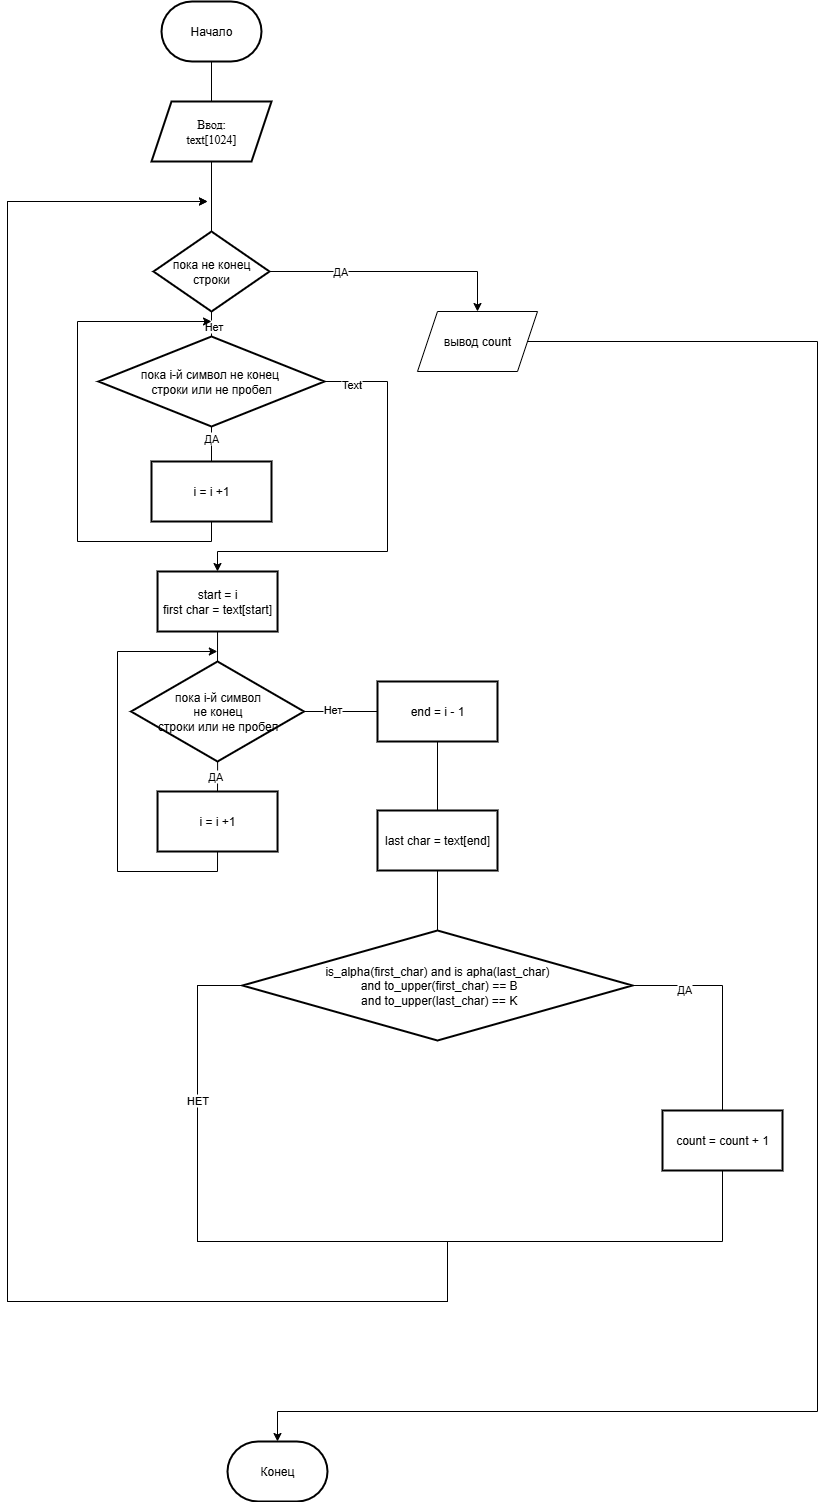

The diagram above was exported from draw.io. Its source (the exported page's mxGraphModel, read from the mxfile embedded in the PNG):
<mxGraphModel dx="2066" dy="2370" grid="1" gridSize="10" guides="1" tooltips="1" connect="1" arrows="1" fold="1" page="1" pageScale="1" pageWidth="827" pageHeight="1169" math="0" shadow="0">
  <root>
    <mxCell id="0" />
    <mxCell id="1" parent="0" />
    <mxCell id="P2PirlD0Oz29n_nrn-uo-3" value="" style="edgeStyle=orthogonalEdgeStyle;rounded=0;orthogonalLoop=1;jettySize=auto;html=1;endArrow=none;endFill=0;" parent="1" source="P2PirlD0Oz29n_nrn-uo-1" target="P2PirlD0Oz29n_nrn-uo-2" edge="1">
      <mxGeometry relative="1" as="geometry" />
    </mxCell>
    <mxCell id="P2PirlD0Oz29n_nrn-uo-1" value="Начало" style="strokeWidth=2;html=1;shape=mxgraph.flowchart.terminator;whiteSpace=wrap;" parent="1" vertex="1">
      <mxGeometry x="364" width="100" height="60" as="geometry" />
    </mxCell>
    <mxCell id="P2PirlD0Oz29n_nrn-uo-5" value="" style="edgeStyle=orthogonalEdgeStyle;rounded=0;orthogonalLoop=1;jettySize=auto;html=1;endArrow=none;endFill=0;" parent="1" source="P2PirlD0Oz29n_nrn-uo-2" target="P2PirlD0Oz29n_nrn-uo-4" edge="1">
      <mxGeometry relative="1" as="geometry" />
    </mxCell>
    <mxCell id="P2PirlD0Oz29n_nrn-uo-2" value="&lt;font face=&quot;Times New Roman&quot;&gt;Ввод:&lt;/font&gt;&lt;div&gt;&lt;font face=&quot;Times New Roman&quot;&gt;text[1024]&lt;/font&gt;&lt;/div&gt;" style="shape=parallelogram;perimeter=parallelogramPerimeter;whiteSpace=wrap;html=1;fixedSize=1;strokeWidth=2;" parent="1" vertex="1">
      <mxGeometry x="354" y="100" width="120" height="60" as="geometry" />
    </mxCell>
    <mxCell id="P2PirlD0Oz29n_nrn-uo-7" value="" style="edgeStyle=orthogonalEdgeStyle;rounded=0;orthogonalLoop=1;jettySize=auto;html=1;endArrow=none;endFill=0;" parent="1" source="P2PirlD0Oz29n_nrn-uo-4" target="P2PirlD0Oz29n_nrn-uo-6" edge="1">
      <mxGeometry relative="1" as="geometry" />
    </mxCell>
    <mxCell id="vllWfpBQhMohQchhS4gv-9" value="Нет" style="edgeLabel;html=1;align=center;verticalAlign=middle;resizable=0;points=[];" vertex="1" connectable="0" parent="P2PirlD0Oz29n_nrn-uo-7">
      <mxGeometry x="0.6" y="1" relative="1" as="geometry">
        <mxPoint as="offset" />
      </mxGeometry>
    </mxCell>
    <mxCell id="X_V0x-eBh002OpRvRTr3-7" style="edgeStyle=orthogonalEdgeStyle;rounded=0;orthogonalLoop=1;jettySize=auto;html=1;exitX=1;exitY=0.5;exitDx=0;exitDy=0;entryX=0.5;entryY=0;entryDx=0;entryDy=0;entryPerimeter=0;" parent="1" source="vllWfpBQhMohQchhS4gv-2" target="X_V0x-eBh002OpRvRTr3-8" edge="1">
      <mxGeometry relative="1" as="geometry">
        <mxPoint x="480" y="1410" as="targetPoint" />
        <Array as="points">
          <mxPoint x="1020" y="340" />
          <mxPoint x="1020" y="1410" />
          <mxPoint x="480" y="1410" />
        </Array>
      </mxGeometry>
    </mxCell>
    <mxCell id="P2PirlD0Oz29n_nrn-uo-4" value="пока не конец строки" style="rhombus;whiteSpace=wrap;html=1;strokeWidth=2;" parent="1" vertex="1">
      <mxGeometry x="356" y="230" width="116" height="80" as="geometry" />
    </mxCell>
    <mxCell id="P2PirlD0Oz29n_nrn-uo-16" value="" style="edgeStyle=orthogonalEdgeStyle;rounded=0;orthogonalLoop=1;jettySize=auto;html=1;endArrow=none;endFill=0;" parent="1" source="P2PirlD0Oz29n_nrn-uo-6" target="P2PirlD0Oz29n_nrn-uo-15" edge="1">
      <mxGeometry relative="1" as="geometry" />
    </mxCell>
    <mxCell id="vllWfpBQhMohQchhS4gv-5" value="ДА" style="edgeLabel;html=1;align=center;verticalAlign=middle;resizable=0;points=[];" vertex="1" connectable="0" parent="P2PirlD0Oz29n_nrn-uo-16">
      <mxGeometry x="-0.5111" y="-1" relative="1" as="geometry">
        <mxPoint as="offset" />
      </mxGeometry>
    </mxCell>
    <mxCell id="P2PirlD0Oz29n_nrn-uo-34" style="edgeStyle=orthogonalEdgeStyle;rounded=0;orthogonalLoop=1;jettySize=auto;html=1;exitX=1;exitY=0.5;exitDx=0;exitDy=0;" parent="1" source="P2PirlD0Oz29n_nrn-uo-6" target="P2PirlD0Oz29n_nrn-uo-19" edge="1">
      <mxGeometry relative="1" as="geometry">
        <Array as="points">
          <mxPoint x="560" y="380" />
          <mxPoint x="590" y="380" />
          <mxPoint x="590" y="550" />
          <mxPoint x="420" y="550" />
        </Array>
        <mxPoint x="490" y="370" as="sourcePoint" />
      </mxGeometry>
    </mxCell>
    <mxCell id="vllWfpBQhMohQchhS4gv-4" value="Text" style="edgeLabel;html=1;align=center;verticalAlign=middle;resizable=0;points=[];" vertex="1" connectable="0" parent="P2PirlD0Oz29n_nrn-uo-34">
      <mxGeometry x="-0.8771" y="-2" relative="1" as="geometry">
        <mxPoint as="offset" />
      </mxGeometry>
    </mxCell>
    <mxCell id="P2PirlD0Oz29n_nrn-uo-6" value="пока i-й символ не конец&amp;nbsp;&lt;div&gt;строки или не пробел&lt;/div&gt;" style="rhombus;whiteSpace=wrap;html=1;strokeWidth=2;" parent="1" vertex="1">
      <mxGeometry x="301" y="335" width="226" height="90" as="geometry" />
    </mxCell>
    <mxCell id="P2PirlD0Oz29n_nrn-uo-17" style="edgeStyle=orthogonalEdgeStyle;rounded=0;orthogonalLoop=1;jettySize=auto;html=1;exitX=0.5;exitY=1;exitDx=0;exitDy=0;" parent="1" source="P2PirlD0Oz29n_nrn-uo-15" edge="1">
      <mxGeometry relative="1" as="geometry">
        <Array as="points">
          <mxPoint x="414" y="540" />
          <mxPoint x="280" y="540" />
          <mxPoint x="280" y="320" />
        </Array>
        <mxPoint x="414" y="320" as="targetPoint" />
      </mxGeometry>
    </mxCell>
    <mxCell id="P2PirlD0Oz29n_nrn-uo-15" value="i = i +1" style="whiteSpace=wrap;html=1;strokeWidth=2;" parent="1" vertex="1">
      <mxGeometry x="354" y="460" width="120" height="60" as="geometry" />
    </mxCell>
    <mxCell id="P2PirlD0Oz29n_nrn-uo-28" style="edgeStyle=orthogonalEdgeStyle;rounded=0;orthogonalLoop=1;jettySize=auto;html=1;exitX=0.5;exitY=1;exitDx=0;exitDy=0;entryX=0.5;entryY=0;entryDx=0;entryDy=0;endArrow=none;endFill=0;" parent="1" source="P2PirlD0Oz29n_nrn-uo-19" edge="1">
      <mxGeometry relative="1" as="geometry">
        <mxPoint x="420" y="670" as="targetPoint" />
      </mxGeometry>
    </mxCell>
    <mxCell id="P2PirlD0Oz29n_nrn-uo-19" value="start = i&lt;div&gt;first char = text[start]&lt;/div&gt;" style="whiteSpace=wrap;html=1;strokeWidth=2;" parent="1" vertex="1">
      <mxGeometry x="360.03999999999996" y="570" width="120" height="60" as="geometry" />
    </mxCell>
    <mxCell id="P2PirlD0Oz29n_nrn-uo-23" value="" style="edgeStyle=orthogonalEdgeStyle;rounded=0;orthogonalLoop=1;jettySize=auto;html=1;endArrow=none;endFill=0;" parent="1" source="P2PirlD0Oz29n_nrn-uo-24" target="P2PirlD0Oz29n_nrn-uo-26" edge="1">
      <mxGeometry relative="1" as="geometry" />
    </mxCell>
    <mxCell id="vllWfpBQhMohQchhS4gv-3" value="ДА" style="edgeLabel;html=1;align=center;verticalAlign=middle;resizable=0;points=[];" vertex="1" connectable="0" parent="P2PirlD0Oz29n_nrn-uo-23">
      <mxGeometry x="0.3375" y="-3" relative="1" as="geometry">
        <mxPoint x="2" as="offset" />
      </mxGeometry>
    </mxCell>
    <mxCell id="X_V0x-eBh002OpRvRTr3-2" style="edgeStyle=orthogonalEdgeStyle;rounded=0;orthogonalLoop=1;jettySize=auto;html=1;exitX=1;exitY=0.5;exitDx=0;exitDy=0;entryX=0;entryY=0.5;entryDx=0;entryDy=0;endArrow=none;endFill=0;" parent="1" source="P2PirlD0Oz29n_nrn-uo-24" target="P2PirlD0Oz29n_nrn-uo-29" edge="1">
      <mxGeometry relative="1" as="geometry" />
    </mxCell>
    <mxCell id="X_V0x-eBh002OpRvRTr3-3" value="Нет" style="edgeLabel;html=1;align=center;verticalAlign=middle;resizable=0;points=[];" parent="X_V0x-eBh002OpRvRTr3-2" vertex="1" connectable="0">
      <mxGeometry x="-0.2253" y="3" relative="1" as="geometry">
        <mxPoint as="offset" />
      </mxGeometry>
    </mxCell>
    <mxCell id="P2PirlD0Oz29n_nrn-uo-24" value="пока i-й символ&lt;div&gt;&amp;nbsp;не конец&amp;nbsp;&lt;div&gt;строки или не пробел&lt;/div&gt;&lt;/div&gt;" style="rhombus;whiteSpace=wrap;html=1;strokeWidth=2;" parent="1" vertex="1">
      <mxGeometry x="333.56" y="660" width="172.96" height="100" as="geometry" />
    </mxCell>
    <mxCell id="X_V0x-eBh002OpRvRTr3-1" style="edgeStyle=orthogonalEdgeStyle;rounded=0;orthogonalLoop=1;jettySize=auto;html=1;exitX=0.5;exitY=1;exitDx=0;exitDy=0;" parent="1" source="P2PirlD0Oz29n_nrn-uo-26" edge="1">
      <mxGeometry relative="1" as="geometry">
        <mxPoint x="419.8275862068965" y="650" as="targetPoint" />
        <Array as="points">
          <mxPoint x="420" y="870" />
          <mxPoint x="320" y="870" />
          <mxPoint x="320" y="650" />
        </Array>
      </mxGeometry>
    </mxCell>
    <mxCell id="P2PirlD0Oz29n_nrn-uo-26" value="i = i +1" style="whiteSpace=wrap;html=1;strokeWidth=2;" parent="1" vertex="1">
      <mxGeometry x="360.04" y="790" width="120" height="60" as="geometry" />
    </mxCell>
    <mxCell id="P2PirlD0Oz29n_nrn-uo-32" value="" style="edgeStyle=orthogonalEdgeStyle;rounded=0;orthogonalLoop=1;jettySize=auto;html=1;endArrow=none;endFill=0;" parent="1" edge="1">
      <mxGeometry relative="1" as="geometry">
        <mxPoint x="640" y="740" as="sourcePoint" />
        <mxPoint x="640" y="810" as="targetPoint" />
      </mxGeometry>
    </mxCell>
    <mxCell id="P2PirlD0Oz29n_nrn-uo-29" value="end = i - 1" style="whiteSpace=wrap;html=1;strokeWidth=2;" parent="1" vertex="1">
      <mxGeometry x="580" y="680" width="120" height="60" as="geometry" />
    </mxCell>
    <mxCell id="X_V0x-eBh002OpRvRTr3-9" style="edgeStyle=orthogonalEdgeStyle;rounded=0;orthogonalLoop=1;jettySize=auto;html=1;exitX=0.5;exitY=1;exitDx=0;exitDy=0;entryX=0.5;entryY=0;entryDx=0;entryDy=0;endArrow=none;endFill=0;" parent="1" source="P2PirlD0Oz29n_nrn-uo-35" target="P2PirlD0Oz29n_nrn-uo-37" edge="1">
      <mxGeometry relative="1" as="geometry" />
    </mxCell>
    <mxCell id="P2PirlD0Oz29n_nrn-uo-35" value="last char = text[end]" style="whiteSpace=wrap;html=1;strokeWidth=2;" parent="1" vertex="1">
      <mxGeometry x="580" y="809" width="120" height="60" as="geometry" />
    </mxCell>
    <mxCell id="P2PirlD0Oz29n_nrn-uo-41" value="" style="edgeStyle=orthogonalEdgeStyle;rounded=0;orthogonalLoop=1;jettySize=auto;html=1;endArrow=none;endFill=0;" parent="1" source="P2PirlD0Oz29n_nrn-uo-37" target="P2PirlD0Oz29n_nrn-uo-40" edge="1">
      <mxGeometry relative="1" as="geometry" />
    </mxCell>
    <mxCell id="vllWfpBQhMohQchhS4gv-10" value="ДА" style="edgeLabel;html=1;align=center;verticalAlign=middle;resizable=0;points=[];" vertex="1" connectable="0" parent="P2PirlD0Oz29n_nrn-uo-41">
      <mxGeometry x="-0.5256" y="-3" relative="1" as="geometry">
        <mxPoint as="offset" />
      </mxGeometry>
    </mxCell>
    <mxCell id="X_V0x-eBh002OpRvRTr3-4" style="edgeStyle=orthogonalEdgeStyle;rounded=0;orthogonalLoop=1;jettySize=auto;html=1;exitX=0;exitY=0.5;exitDx=0;exitDy=0;" parent="1" source="P2PirlD0Oz29n_nrn-uo-37" edge="1">
      <mxGeometry relative="1" as="geometry">
        <mxPoint x="410" y="200" as="targetPoint" />
        <Array as="points">
          <mxPoint x="400" y="984" />
          <mxPoint x="400" y="1240" />
          <mxPoint x="650" y="1240" />
          <mxPoint x="650" y="1300" />
          <mxPoint x="210" y="1300" />
          <mxPoint x="210" y="200" />
        </Array>
      </mxGeometry>
    </mxCell>
    <mxCell id="X_V0x-eBh002OpRvRTr3-6" style="edgeStyle=orthogonalEdgeStyle;rounded=0;orthogonalLoop=1;jettySize=auto;html=1;exitX=0;exitY=0.5;exitDx=0;exitDy=0;endArrow=none;endFill=0;" parent="1" source="P2PirlD0Oz29n_nrn-uo-37" edge="1">
      <mxGeometry relative="1" as="geometry">
        <mxPoint x="650" y="1300" as="targetPoint" />
        <Array as="points">
          <mxPoint x="400" y="984" />
          <mxPoint x="400" y="1240" />
          <mxPoint x="650" y="1240" />
        </Array>
      </mxGeometry>
    </mxCell>
    <mxCell id="vllWfpBQhMohQchhS4gv-11" value="НЕТ" style="edgeLabel;html=1;align=center;verticalAlign=middle;resizable=0;points=[];" vertex="1" connectable="0" parent="X_V0x-eBh002OpRvRTr3-6">
      <mxGeometry x="-0.4795" y="-1" relative="1" as="geometry">
        <mxPoint as="offset" />
      </mxGeometry>
    </mxCell>
    <mxCell id="P2PirlD0Oz29n_nrn-uo-37" value="is_alpha(first_char) and is apha(last_char)&lt;div&gt;&amp;nbsp;and to_upper(first_char) == B&lt;/div&gt;&lt;div&gt;&amp;nbsp;and to_upper(last_char) == K&lt;/div&gt;" style="rhombus;whiteSpace=wrap;html=1;strokeWidth=2;" parent="1" vertex="1">
      <mxGeometry x="445" y="929" width="390" height="110" as="geometry" />
    </mxCell>
    <mxCell id="X_V0x-eBh002OpRvRTr3-5" style="edgeStyle=orthogonalEdgeStyle;rounded=0;orthogonalLoop=1;jettySize=auto;html=1;exitX=0.5;exitY=1;exitDx=0;exitDy=0;" parent="1" source="P2PirlD0Oz29n_nrn-uo-40" edge="1">
      <mxGeometry relative="1" as="geometry">
        <mxPoint x="410" y="200" as="targetPoint" />
        <Array as="points">
          <mxPoint x="925" y="1240" />
          <mxPoint x="650" y="1240" />
          <mxPoint x="650" y="1300" />
          <mxPoint x="210" y="1300" />
          <mxPoint x="210" y="200" />
        </Array>
      </mxGeometry>
    </mxCell>
    <mxCell id="P2PirlD0Oz29n_nrn-uo-40" value="count = count + 1" style="whiteSpace=wrap;html=1;strokeWidth=2;" parent="1" vertex="1">
      <mxGeometry x="865" y="1109" width="120" height="60" as="geometry" />
    </mxCell>
    <mxCell id="X_V0x-eBh002OpRvRTr3-8" value="Конец" style="strokeWidth=2;html=1;shape=mxgraph.flowchart.terminator;whiteSpace=wrap;" parent="1" vertex="1">
      <mxGeometry x="430" y="1440" width="100" height="60" as="geometry" />
    </mxCell>
    <mxCell id="vllWfpBQhMohQchhS4gv-1" value="" style="edgeStyle=orthogonalEdgeStyle;rounded=0;orthogonalLoop=1;jettySize=auto;html=1;exitX=1;exitY=0.5;exitDx=0;exitDy=0;entryX=0.5;entryY=0;entryDx=0;entryDy=0;entryPerimeter=0;" edge="1" parent="1" source="P2PirlD0Oz29n_nrn-uo-4" target="vllWfpBQhMohQchhS4gv-2">
      <mxGeometry relative="1" as="geometry">
        <mxPoint x="480" y="1440" as="targetPoint" />
        <Array as="points" />
        <mxPoint x="472" y="270" as="sourcePoint" />
      </mxGeometry>
    </mxCell>
    <mxCell id="vllWfpBQhMohQchhS4gv-8" value="ДА" style="edgeLabel;html=1;align=center;verticalAlign=middle;resizable=0;points=[];" vertex="1" connectable="0" parent="vllWfpBQhMohQchhS4gv-1">
      <mxGeometry x="-0.4355" y="1" relative="1" as="geometry">
        <mxPoint as="offset" />
      </mxGeometry>
    </mxCell>
    <mxCell id="vllWfpBQhMohQchhS4gv-2" value="вывод count" style="shape=parallelogram;perimeter=parallelogramPerimeter;whiteSpace=wrap;html=1;fixedSize=1;" vertex="1" parent="1">
      <mxGeometry x="620" y="310" width="120" height="60" as="geometry" />
    </mxCell>
  </root>
</mxGraphModel>